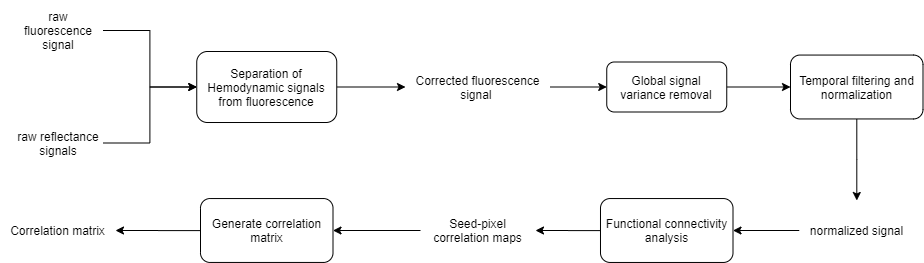

The diagram above was exported from draw.io. Its source (the exported page's mxGraphModel, read from the mxfile embedded in the PNG):
<mxGraphModel dx="1422" dy="822" grid="1" gridSize="10" guides="1" tooltips="1" connect="1" arrows="1" fold="1" page="1" pageScale="1" pageWidth="1100" pageHeight="850" math="0" shadow="0">
  <root>
    <mxCell id="0" />
    <mxCell id="1" parent="0" />
    <mxCell id="2" style="edgeStyle=orthogonalEdgeStyle;rounded=0;orthogonalLoop=1;jettySize=auto;html=1;entryX=0;entryY=0.5;entryDx=0;entryDy=0;" edge="1" source="3" target="5" parent="1">
      <mxGeometry relative="1" as="geometry" />
    </mxCell>
    <mxCell id="3" value="raw fluorescence signal" style="text;html=1;strokeColor=none;fillColor=none;align=center;verticalAlign=middle;whiteSpace=wrap;rounded=0;" vertex="1" parent="1">
      <mxGeometry x="32.5" y="30" width="90" height="60" as="geometry" />
    </mxCell>
    <mxCell id="4" style="edgeStyle=orthogonalEdgeStyle;rounded=0;orthogonalLoop=1;jettySize=auto;html=1;entryX=0;entryY=0.5;entryDx=0;entryDy=0;" edge="1" source="5" target="7" parent="1">
      <mxGeometry relative="1" as="geometry" />
    </mxCell>
    <mxCell id="5" value="Separation of Hemodynamic signals from fluorescence" style="rounded=1;whiteSpace=wrap;html=1;" vertex="1" parent="1">
      <mxGeometry x="216.25" y="81" width="140" height="71" as="geometry" />
    </mxCell>
    <mxCell id="6" style="edgeStyle=orthogonalEdgeStyle;rounded=0;orthogonalLoop=1;jettySize=auto;html=1;exitX=1;exitY=0.5;exitDx=0;exitDy=0;entryX=0;entryY=0.5;entryDx=0;entryDy=0;" edge="1" source="7" target="13" parent="1">
      <mxGeometry relative="1" as="geometry" />
    </mxCell>
    <mxCell id="7" value="Corrected fluorescence signal&amp;nbsp;" style="text;html=1;strokeColor=none;fillColor=none;align=center;verticalAlign=middle;whiteSpace=wrap;rounded=0;" vertex="1" parent="1">
      <mxGeometry x="425" y="86.5" width="145" height="60" as="geometry" />
    </mxCell>
    <mxCell id="8" style="edgeStyle=orthogonalEdgeStyle;rounded=0;orthogonalLoop=1;jettySize=auto;html=1;entryX=1;entryY=0.5;entryDx=0;entryDy=0;" edge="1" source="9" target="17" parent="1">
      <mxGeometry relative="1" as="geometry" />
    </mxCell>
    <mxCell id="9" value="normalized signal" style="text;html=1;strokeColor=none;fillColor=none;align=center;verticalAlign=middle;whiteSpace=wrap;rounded=0;" vertex="1" parent="1">
      <mxGeometry x="818.75" y="230" width="115" height="60" as="geometry" />
    </mxCell>
    <mxCell id="10" style="edgeStyle=orthogonalEdgeStyle;rounded=0;orthogonalLoop=1;jettySize=auto;html=1;entryX=0;entryY=0.5;entryDx=0;entryDy=0;" edge="1" source="11" target="5" parent="1">
      <mxGeometry relative="1" as="geometry" />
    </mxCell>
    <mxCell id="11" value="raw reflectance signals" style="text;html=1;strokeColor=none;fillColor=none;align=center;verticalAlign=middle;whiteSpace=wrap;rounded=0;" vertex="1" parent="1">
      <mxGeometry x="32.5" y="142.5" width="90" height="60" as="geometry" />
    </mxCell>
    <mxCell id="12" style="edgeStyle=orthogonalEdgeStyle;rounded=0;orthogonalLoop=1;jettySize=auto;html=1;entryX=0;entryY=0.5;entryDx=0;entryDy=0;" edge="1" source="13" target="15" parent="1">
      <mxGeometry relative="1" as="geometry" />
    </mxCell>
    <mxCell id="13" value="Global signal variance removal" style="rounded=1;whiteSpace=wrap;html=1;" vertex="1" parent="1">
      <mxGeometry x="626.25" y="91.5" width="120" height="50" as="geometry" />
    </mxCell>
    <mxCell id="14" style="edgeStyle=orthogonalEdgeStyle;rounded=0;orthogonalLoop=1;jettySize=auto;html=1;" edge="1" source="15" target="9" parent="1">
      <mxGeometry relative="1" as="geometry" />
    </mxCell>
    <mxCell id="15" value="Temporal filtering and normalization" style="rounded=1;whiteSpace=wrap;html=1;" vertex="1" parent="1">
      <mxGeometry x="810" y="84.555" width="132.5" height="63.89" as="geometry" />
    </mxCell>
    <mxCell id="16" style="edgeStyle=orthogonalEdgeStyle;rounded=0;orthogonalLoop=1;jettySize=auto;html=1;entryX=1;entryY=0.5;entryDx=0;entryDy=0;" edge="1" source="17" target="19" parent="1">
      <mxGeometry relative="1" as="geometry" />
    </mxCell>
    <mxCell id="17" value="Functional connectivity analysis" style="rounded=1;whiteSpace=wrap;html=1;" vertex="1" parent="1">
      <mxGeometry x="620" y="228.05500000000012" width="132.5" height="63.89" as="geometry" />
    </mxCell>
    <mxCell id="18" style="edgeStyle=orthogonalEdgeStyle;rounded=0;orthogonalLoop=1;jettySize=auto;html=1;entryX=1;entryY=0.5;entryDx=0;entryDy=0;" edge="1" source="19" target="21" parent="1">
      <mxGeometry relative="1" as="geometry" />
    </mxCell>
    <mxCell id="19" value="Seed-pixel correlation maps" style="text;html=1;strokeColor=none;fillColor=none;align=center;verticalAlign=middle;whiteSpace=wrap;rounded=0;" vertex="1" parent="1">
      <mxGeometry x="440" y="229.99999999999994" width="115" height="60" as="geometry" />
    </mxCell>
    <mxCell id="20" style="edgeStyle=orthogonalEdgeStyle;rounded=0;orthogonalLoop=1;jettySize=auto;html=1;entryX=1;entryY=0.5;entryDx=0;entryDy=0;" edge="1" source="21" target="22" parent="1">
      <mxGeometry relative="1" as="geometry" />
    </mxCell>
    <mxCell id="21" value="Generate correlation matrix" style="rounded=1;whiteSpace=wrap;html=1;" vertex="1" parent="1">
      <mxGeometry x="220" y="228.05499999999995" width="132.5" height="63.89" as="geometry" />
    </mxCell>
    <mxCell id="22" value="Correlation matrix" style="text;html=1;strokeColor=none;fillColor=none;align=center;verticalAlign=middle;whiteSpace=wrap;rounded=0;" vertex="1" parent="1">
      <mxGeometry x="20" y="229.9999999999999" width="115" height="60" as="geometry" />
    </mxCell>
  </root>
</mxGraphModel>